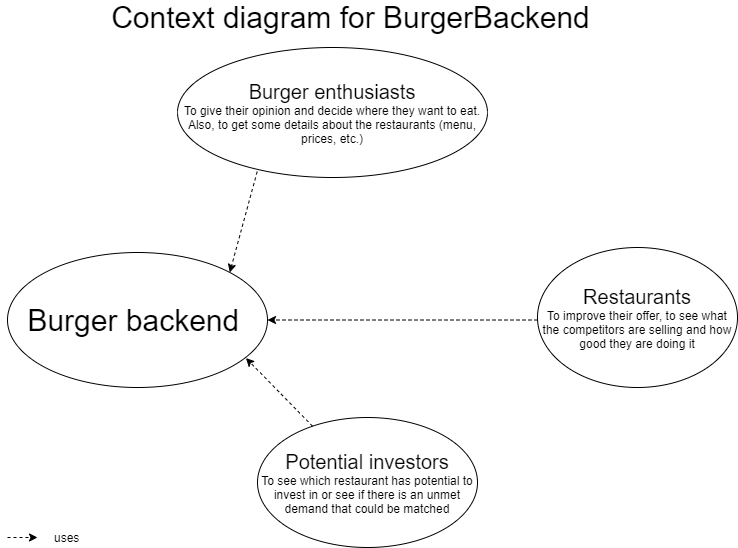

The diagram above was exported from draw.io. Its source (the exported page's mxGraphModel, read from the mxfile embedded in the PNG):
<mxGraphModel dx="1024" dy="485" grid="1" gridSize="10" guides="1" tooltips="1" connect="1" arrows="1" fold="1" page="1" pageScale="1" pageWidth="827" pageHeight="1169" math="0" shadow="0">
  <root>
    <mxCell id="0" />
    <mxCell id="1" parent="0" />
    <mxCell id="fuzM1Pe-R2csKB7BT5I2-1" value="&lt;font&gt;&lt;font style=&quot;font-size: 30px&quot;&gt;Burger backend&amp;nbsp;&lt;/font&gt;&lt;br&gt;&lt;/font&gt;" style="ellipse;whiteSpace=wrap;html=1;" vertex="1" parent="1">
      <mxGeometry x="70" y="275" width="260" height="135" as="geometry" />
    </mxCell>
    <mxCell id="fuzM1Pe-R2csKB7BT5I2-3" value="&lt;font style=&quot;font-size: 20px&quot;&gt;Burger enthusiasts&lt;/font&gt;&lt;br&gt;To give their opinion and decide where they want to eat. Also, to get some details about the restaurants (menu, prices, etc.)" style="ellipse;whiteSpace=wrap;html=1;" vertex="1" parent="1">
      <mxGeometry x="240" y="70" width="310" height="130" as="geometry" />
    </mxCell>
    <mxCell id="fuzM1Pe-R2csKB7BT5I2-4" value="&lt;font style=&quot;font-size: 20px&quot;&gt;Restaurants&lt;/font&gt;&lt;br&gt;To improve their offer, to see what the competitors are selling and how good they are doing it" style="ellipse;whiteSpace=wrap;html=1;" vertex="1" parent="1">
      <mxGeometry x="600" y="270" width="200" height="140" as="geometry" />
    </mxCell>
    <mxCell id="fuzM1Pe-R2csKB7BT5I2-5" value="&lt;font style=&quot;font-size: 20px&quot;&gt;Potential investors&lt;br&gt;&lt;/font&gt;To see which restaurant has potential to invest in or see if there is an unmet demand that could be matched" style="ellipse;whiteSpace=wrap;html=1;" vertex="1" parent="1">
      <mxGeometry x="320" y="440" width="220" height="130" as="geometry" />
    </mxCell>
    <mxCell id="fuzM1Pe-R2csKB7BT5I2-6" value="" style="endArrow=classic;html=1;entryX=0.917;entryY=0.782;entryDx=0;entryDy=0;entryPerimeter=0;dashed=1;" edge="1" parent="1" source="fuzM1Pe-R2csKB7BT5I2-5" target="fuzM1Pe-R2csKB7BT5I2-1">
      <mxGeometry width="50" height="50" relative="1" as="geometry">
        <mxPoint x="70" y="640" as="sourcePoint" />
        <mxPoint x="120" y="590" as="targetPoint" />
      </mxGeometry>
    </mxCell>
    <mxCell id="fuzM1Pe-R2csKB7BT5I2-7" value="" style="endArrow=classic;html=1;entryX=1;entryY=0.5;entryDx=0;entryDy=0;exitX=0;exitY=0.518;exitDx=0;exitDy=0;exitPerimeter=0;dashed=1;" edge="1" parent="1" source="fuzM1Pe-R2csKB7BT5I2-4" target="fuzM1Pe-R2csKB7BT5I2-1">
      <mxGeometry width="50" height="50" relative="1" as="geometry">
        <mxPoint x="590" y="343" as="sourcePoint" />
        <mxPoint x="120" y="590" as="targetPoint" />
      </mxGeometry>
    </mxCell>
    <mxCell id="fuzM1Pe-R2csKB7BT5I2-8" value="" style="endArrow=classic;html=1;dashed=1;entryX=1;entryY=0;entryDx=0;entryDy=0;exitX=0.257;exitY=0.955;exitDx=0;exitDy=0;exitPerimeter=0;" edge="1" parent="1" source="fuzM1Pe-R2csKB7BT5I2-3" target="fuzM1Pe-R2csKB7BT5I2-1">
      <mxGeometry width="50" height="50" relative="1" as="geometry">
        <mxPoint x="70" y="640" as="sourcePoint" />
        <mxPoint x="120" y="590" as="targetPoint" />
      </mxGeometry>
    </mxCell>
    <mxCell id="fuzM1Pe-R2csKB7BT5I2-9" value="uses&lt;br&gt;" style="text;html=1;resizable=0;autosize=1;align=center;verticalAlign=middle;points=[];fillColor=none;strokeColor=none;rounded=0;" vertex="1" parent="1">
      <mxGeometry x="110" y="550" width="40" height="20" as="geometry" />
    </mxCell>
    <mxCell id="fuzM1Pe-R2csKB7BT5I2-10" value="" style="endArrow=classic;html=1;dashed=1;" edge="1" parent="1">
      <mxGeometry width="50" height="50" relative="1" as="geometry">
        <mxPoint x="70" y="560" as="sourcePoint" />
        <mxPoint x="100" y="560" as="targetPoint" />
      </mxGeometry>
    </mxCell>
    <mxCell id="fuzM1Pe-R2csKB7BT5I2-11" value="&lt;font style=&quot;font-size: 30px&quot;&gt;Context diagram for BurgerBackend&lt;/font&gt;" style="text;html=1;strokeColor=none;fillColor=none;align=center;verticalAlign=middle;whiteSpace=wrap;rounded=0;" vertex="1" parent="1">
      <mxGeometry x="158" y="30" width="510" height="20" as="geometry" />
    </mxCell>
  </root>
</mxGraphModel>